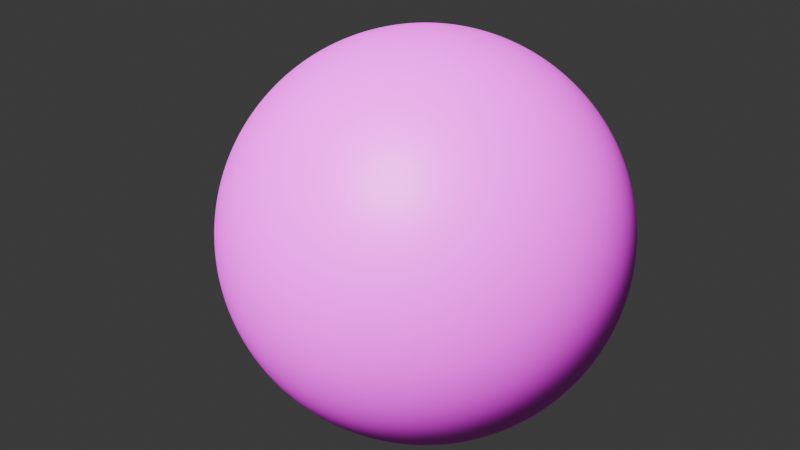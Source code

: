 # Source: 12-moon-heightmap.blend  (saved by Blender 4.1.24; exported with 4.5.12 LTS)
import bpy
from mathutils import Matrix  # noqa: F401  (used for matrix-valued properties, if any)

bpy.ops.wm.read_factory_settings(use_empty=True)
scene = bpy.context.scene
scene.name = 'Scene'

# ---- collections
col_collection = bpy.data.collections.new('Collection'); scene.collection.children.link(col_collection)

# ---- images (referenced by path relative to the original .blend; pixels are not part of the script)
import os
ASSET_DIR = os.environ.get("B2B_ASSET_DIR", "")  # directory of the original .blend (textures are referenced by path, not embedded)
HERE = os.path.dirname(os.path.abspath(__file__))  # packed textures are extracted next to this script under _unpacked/

def load_image(name, relpath, width, height, colorspace="sRGB"):
    """Load a texture the original file referenced (path relative to the .blend, or extracted next to this script)."""
    p = next((c for c in (os.path.join(HERE, relpath), os.path.join(ASSET_DIR, relpath)) if relpath and os.path.exists(c)), "")
    if p:
        img = bpy.data.images.load(p, check_existing=True)
        img.name = name
    else:  # same state as the original file: an image datablock whose file is absent (Cycles renders it pink)
        img = bpy.data.images.new(name, width, height)
        img.source = "FILE"
        img.filepath = "//" + (relpath or name)
    img.colorspace_settings.name = colorspace
    return img
img_worldcolour_jpg = load_image('worldColour.jpg', 'assets/worldColour.jpg', 1024, 1024, 'sRGB')
img_moon_texture_jpg = load_image('moon-texture.jpg', 'assets/moon-texture.jpg', 1024, 1024, 'sRGB')

# ---- materials (node trees are filled in below, after node groups)
mat_earth = bpy.data.materials.new('earth')
mat_moon = bpy.data.materials.new('moon')

# ---- material node trees
mat_earth.use_nodes = True; mat_earth.node_tree.nodes.clear()
_N = mat_earth.node_tree.nodes; _L = mat_earth.node_tree.links
n0 = _N.new('ShaderNodeBsdfPrincipled'); n0.name = 'Principled BSDF'; n0.location = (10, 300)
n0.inputs[13].default_value = 0.0
n1 = _N.new('ShaderNodeOutputMaterial'); n1.name = 'Material Output'; n1.location = (300, 300)
n2 = _N.new('ShaderNodeTexImage'); n2.name = 'Image Texture'; n2.location = (-280, 275)
n2.image = img_worldcolour_jpg
_L.new(n0.outputs[0], n1.inputs[0])
_L.new(n2.outputs[0], n0.inputs[0])
n1.is_active_output = True
mat_moon.use_nodes = True; mat_moon.node_tree.nodes.clear()
_N = mat_moon.node_tree.nodes; _L = mat_moon.node_tree.links
n0 = _N.new('ShaderNodeBsdfPrincipled'); n0.name = 'Principled BSDF'; n0.location = (10, 300)
n1 = _N.new('ShaderNodeOutputMaterial'); n1.name = 'Material Output'; n1.location = (300, 300)
n2 = _N.new('ShaderNodeTexImage'); n2.name = 'Image Texture'; n2.location = (-280, 275)
n2.image = img_moon_texture_jpg
_L.new(n0.outputs[0], n1.inputs[0])
_L.new(n2.outputs[0], n0.inputs[0])
n1.is_active_output = True

# ---- world
world_world = bpy.data.worlds.new('World'); scene.world = world_world
world_world.use_nodes = True; world_world.node_tree.nodes.clear()
_N = world_world.node_tree.nodes; _L = world_world.node_tree.links
n0 = _N.new('ShaderNodeOutputWorld'); n0.name = 'World Output'; n0.location = (300, 300)
n1 = _N.new('ShaderNodeBackground'); n1.name = 'Background'; n1.location = (10, 300)
n1.inputs[0].default_value = (0.05088, 0.05088, 0.05088, 1.0)
_L.new(n1.outputs[0], n0.inputs[0])
n0.is_active_output = True
world_world.color = (0.05088, 0.05088, 0.05088)
world_world.use_sun_shadow = False
world_world.sun_shadow_jitter_overblur = 0.0

# ---- cameras
cam_camera = bpy.data.cameras.new('Camera')
cam_camera.clip_end = 5e+04
cam_camera.ortho_scale = 7.314

# ---- lights
light_light = bpy.data.lights.new('Light', 'SUN')
light_light.transmission_factor = 0.0
light_light.angle = 0.1993
light_light.shadow_soft_size = 0.1
light_light.shadow_cascade_max_distance = 1000.0

# ---- meshes
me_plane_001 = bpy.data.meshes.new('Plane.001')
me_plane_001.from_pydata([(-1.0, -1.0, 0.0), (1.0, -1.0, 0.0), (-1.0, 1.0, 0.0), (1.0, 1.0, 0.0)], [], [(0, 1, 3, 2)])
me_plane_001.polygons.foreach_set('use_smooth', [True] * 1)
me_plane_001.polygons.foreach_set('material_index', [1])
_uv = me_plane_001.uv_layers.new(name='UVMap')
_uv.uv.foreach_set('vector', [7.078e-05, 0.9999, 7.069e-05, 7.084e-05, 0.9946, 7.075e-05, 0.9946, 0.9999])
me_plane_001.materials.append(mat_earth)
me_plane_001.materials.append(mat_moon)
me_plane_001.update()

# ---- objects
ob_light = bpy.data.objects.new('Light', light_light)
ob_camera = bpy.data.objects.new('Camera', cam_camera)
ob_plane = bpy.data.objects.new('Plane', me_plane_001)
ob_empty = bpy.data.objects.new('Empty', None)
ob_empty_001 = bpy.data.objects.new('Empty.001', None)

# ---- transforms, parenting, visibility, modifiers, constraints
ob_light.location = (87.21, -7.306, 101.4)
ob_light.rotation_euler = (-1.045, -0.5198, 3.048)
ob_light.lock_rotations_4d = False
ob_light.empty_display_type = 'ARROWS'
ob_light.color = (0.0, 0.0, 0.0, 0.0)
ob_light.lineart.crease_threshold = 0.0
ob_camera.location = (298.9, -436.3, 9.126)
ob_camera.rotation_euler = (1.564, -7.155e-07, 0.5194)
ob_camera.lock_rotations_4d = False
ob_camera.empty_display_type = 'ARROWS'
ob_camera.color = (0.0, 0.0, 0.0, 0.0)
ob_camera.display_type = 'WIRE'
ob_camera.lineart.crease_threshold = 0.0
ob_plane.location = (0.0, 0.0, 0.0)
ob_plane.rotation_euler = (1.571, -0.0, 0.0)
ob_plane.scale = (360.0, 180.0, 1.0)
_m = ob_plane.modifiers.new('Subdivision', 'SUBSURF')
_m.subdivision_type = 'SIMPLE'
_m.levels = 6
_m.render_levels = 6
_m = ob_plane.modifiers.new('Subdivision.001', 'SUBSURF')
_m.levels = 5
_m.render_levels = 5
_m = ob_plane.modifiers.new('Displace', 'DISPLACE')
_m.strength = 5.0
_m = ob_plane.modifiers.new('SimpleDeform', 'SIMPLE_DEFORM')
_m.deform_method = 'BEND'
_m.origin = ob_empty
_m.factor = 3.142
_m.angle = 3.142
_m = ob_plane.modifiers.new('SimpleDeform.001', 'SIMPLE_DEFORM')
_m.deform_method = 'BEND'
_m.deform_axis = 'Z'
_m.origin = ob_empty_001
_m.factor = 6.283
_m.angle = 6.283
ob_empty.location = (0.0, 0.0, 0.0)
ob_empty_001.location = (0.0, 0.0, 0.0)

# ---- collection membership
col_collection.objects.link(ob_light)
col_collection.objects.link(ob_camera)
col_collection.objects.link(ob_plane)
col_collection.objects.link(ob_empty)
col_collection.objects.link(ob_empty_001)

# ---- scene / render settings (as saved in the file)
scene.camera = ob_camera
scene.frame_start = 1; scene.frame_end = 250; scene.frame_set(0)
scene.render.engine = 'CYCLES'
scene.cycles.samples = 1024
scene.cycles.sampling_pattern = 'TABULATED_SOBOL'
scene.eevee.ray_tracing_options.trace_max_roughness = 0.0
bpy.context.view_layer.update()
